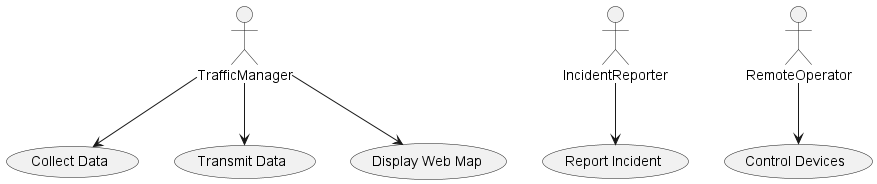

The diagram above was rendered by PlantUML. Its source (embedded in the PNG):
@startuml
    actor TrafficManager
    actor IncidentReporter
    actor RemoteOperator
    usecase "Collect Data" as UC_CollectData
    usecase "Transmit Data" as UC_TransmitData
    usecase "Display Web Map" as UC_DisplayWebMap
    usecase "Report Incident" as UC_ReportIncident
    usecase "Control Devices" as UC_ControlDevices
    TrafficManager --> UC_CollectData
    TrafficManager --> UC_TransmitData
    TrafficManager --> UC_DisplayWebMap
    IncidentReporter --> UC_ReportIncident
    RemoteOperator --> UC_ControlDevices
    @enduml